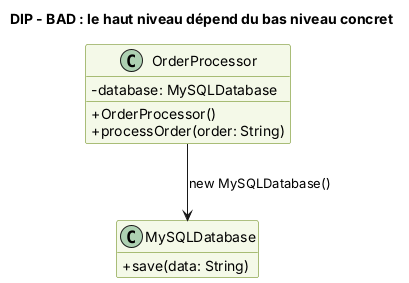

The diagram above was rendered by PlantUML. Its source (embedded in the PNG):
@startuml
skinparam classAttributeIconSize 0
skinparam shadowing false
skinparam defaultFontName Helvetica
skinparam class {
  BackgroundColor #F4F9E8
  BorderColor #5B7F00
}
skinparam NoteBackgroundColor #FFF6D6
hide empty members
title DIP - BAD : le haut niveau dépend du bas niveau concret
class OrderProcessor {
  -database: MySQLDatabase
  +OrderProcessor()
  +processOrder(order: String)
}
class MySQLDatabase {
  +save(data: String)
}
OrderProcessor --> MySQLDatabase : new MySQLDatabase()
@enduml